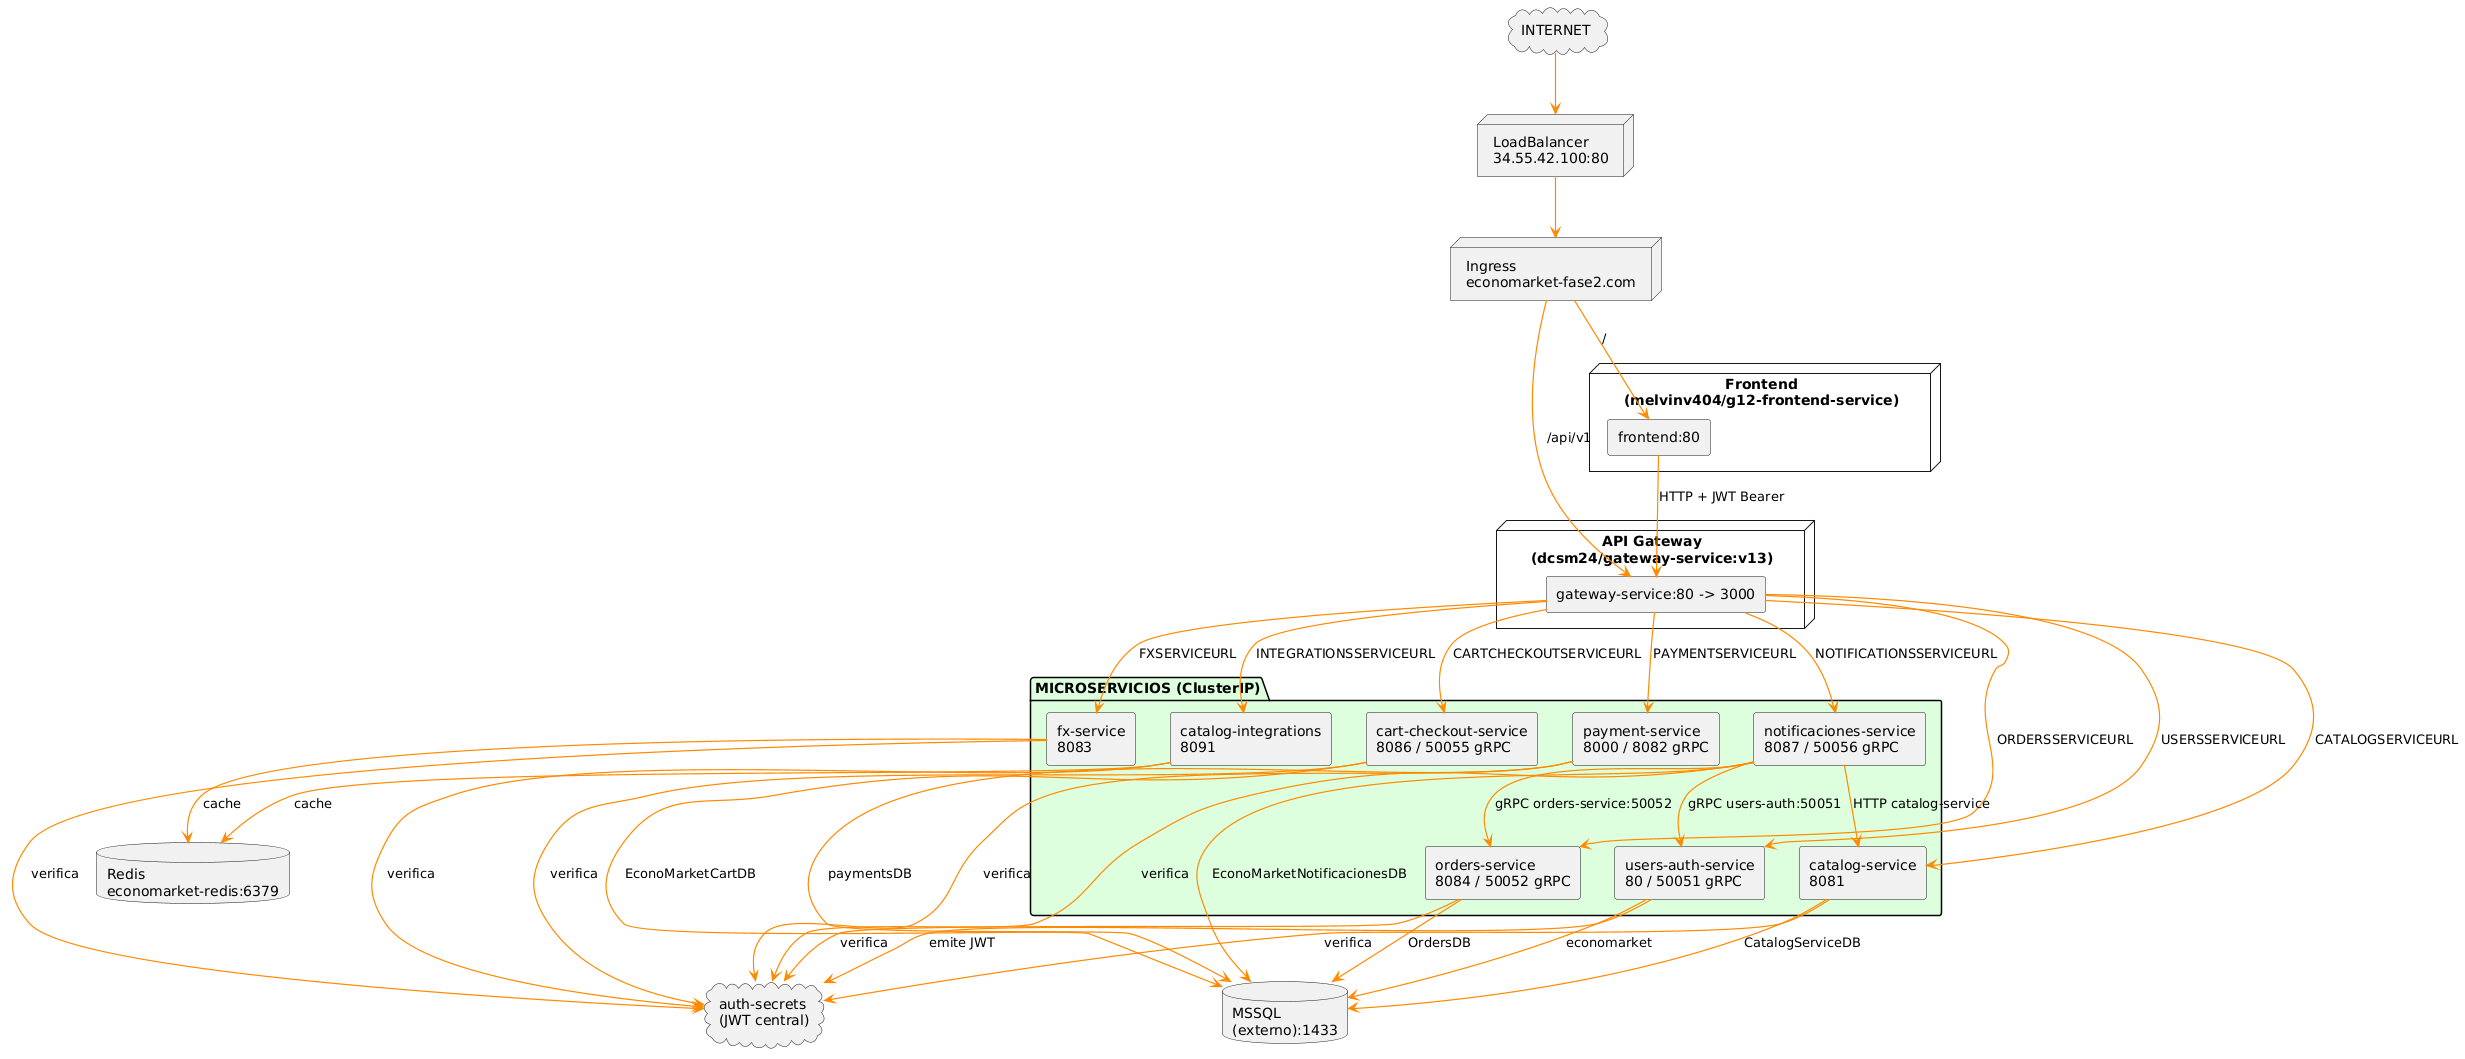

The diagram above was rendered by PlantUML. Its source (embedded in the PNG):
@startuml
skinparam componentStyle rectangle
skinparam arrowThickness 1.2
skinparam ArrowColor #FF8800

'================= CAPA INTERNET / INGRESO =================
cloud "INTERNET" as Internet
node "LoadBalancer\n34.55.42.100:80" as LB
node "Ingress\neconomarket-fase2.com" as Ingress

Internet --> LB
LB --> Ingress

'================= FRONTEND =================
node "Frontend\n(melvinv404/g12-frontend-service)" as Frontend {
  [frontend:80] as FE
}

'================= API GATEWAY =================
node "API Gateway\n(dcsm24/gateway-service:v13)" as GatewayNode {
  [gateway-service:80 -> 3000] as GW
}

'================= MICROSERVICIOS (ClusterIP) =================
package "MICROSERVICIOS (ClusterIP)" #DDFFDD {

  component "users-auth-service\n80 / 50051 gRPC" as AUTH
  component "orders-service\n8084 / 50052 gRPC" as ORDERS
  component "catalog-service\n8081" as CATALOG
  component "fx-service\n8083" as FX
  component "catalog-integrations\n8091" as INTEGRATIONS
  component "cart-checkout-service\n8086 / 50055 gRPC" as CART
  component "payment-service\n8000 / 8082 gRPC" as PAYMENTS
  component "notificaciones-service\n8087 / 50056 gRPC" as NOTIFS

}

'================= INFRAESTRUCTURA =================
database "MSSQL\n(externo):1433" as DB
database "Redis\neconomarket-redis:6379" as REDIS
cloud "auth-secrets\n(JWT central)" as JWT

'=========== RUTAS EXTERNAS ===========
Ingress --> FE : "/"
Ingress --> GW : "/api/v1"

FE --> GW : "HTTP + JWT Bearer"

'=========== GATEWAY -> MICROSERVICIOS ===========
GW --> AUTH : "USERSSERVICEURL"
GW --> ORDERS : "ORDERSSERVICEURL"
GW --> CATALOG : "CATALOGSERVICEURL"
GW --> FX : "FXSERVICEURL"
GW --> INTEGRATIONS : "INTEGRATIONSSERVICEURL"
GW --> CART : "CARTCHECKOUTSERVICEURL"
GW --> PAYMENTS : "PAYMENTSERVICEURL"
GW --> NOTIFS : "NOTIFICATIONSSERVICEURL"

'=========== DEPENDENCIAS ENTRE SERVICIOS ===========
NOTIFS --> AUTH : "gRPC users-auth:50051"
NOTIFS --> CATALOG : "HTTP catalog-service"
NOTIFS --> ORDERS : "gRPC orders-service:50052"

'=========== REDIS ===========
FX --> REDIS : "cache"
INTEGRATIONS --> REDIS : "cache"

'=========== BASES DE DATOS ===========
AUTH --> DB : "economarket"
ORDERS --> DB : "OrdersDB"
CATALOG --> DB : "CatalogServiceDB"
CART --> DB : "EconoMarketCartDB"
PAYMENTS --> DB : "paymentsDB"
NOTIFS --> DB : "EconoMarketNotificacionesDB"

'=========== JWT ===========
AUTH --> JWT : "emite JWT"
CART --> JWT : "verifica"
CATALOG --> JWT : "verifica"
FX --> JWT : "verifica"
INTEGRATIONS --> JWT : "verifica"
PAYMENTS --> JWT : "verifica"
NOTIFS --> JWT : "verifica"
ORDERS --> JWT : "verifica"
@enduml